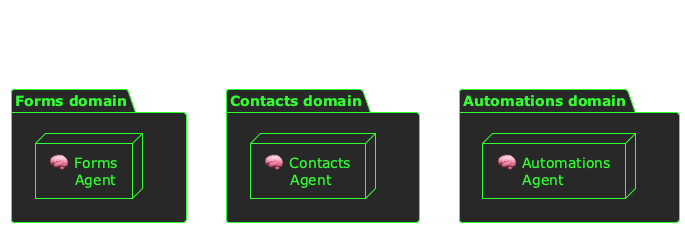

The diagram above was rendered by PlantUML. Its source (embedded in the PNG):
@startuml
!theme crt-green
skinparam backgroundColor transparent
package "Forms domain" as forms {
  node "🧠 Forms\n     Agent" as fagent
}
package "Contacts domain" as contacts {
  node "🧠 Contacts\n     Agent" as cagent
}
package "Automations domain" as automations {
  node "🧠 Automations\n     Agent" as aagent
}

forms -[hidden]>contacts
contacts -[hidden]>automations

@enduml